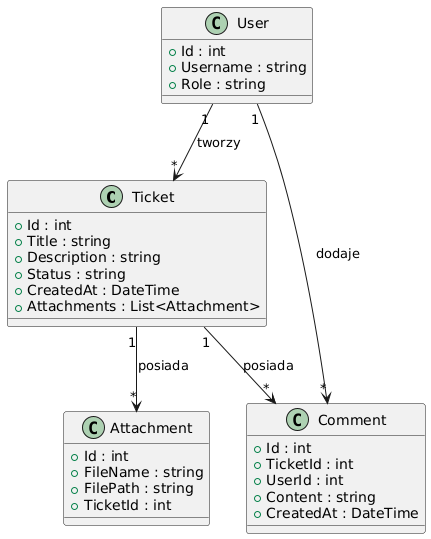

The diagram above was rendered by PlantUML. Its source (embedded in the PNG):
@startuml
class Ticket {
    +Id : int
    +Title : string
    +Description : string
    +Status : string
    +CreatedAt : DateTime
    +Attachments : List<Attachment>
}

class Attachment {
    +Id : int
    +FileName : string
    +FilePath : string
    +TicketId : int
}

class User {
    +Id : int
    +Username : string
    +Role : string
}

class Comment {
    +Id : int
    +TicketId : int
    +UserId : int
    +Content : string
    +CreatedAt : DateTime
}

Ticket "1" --> "*" Attachment : posiada
Ticket "1" --> "*" Comment : posiada
User "1" --> "*" Ticket : tworzy
User "1" --> "*" Comment : dodaje
@enduml